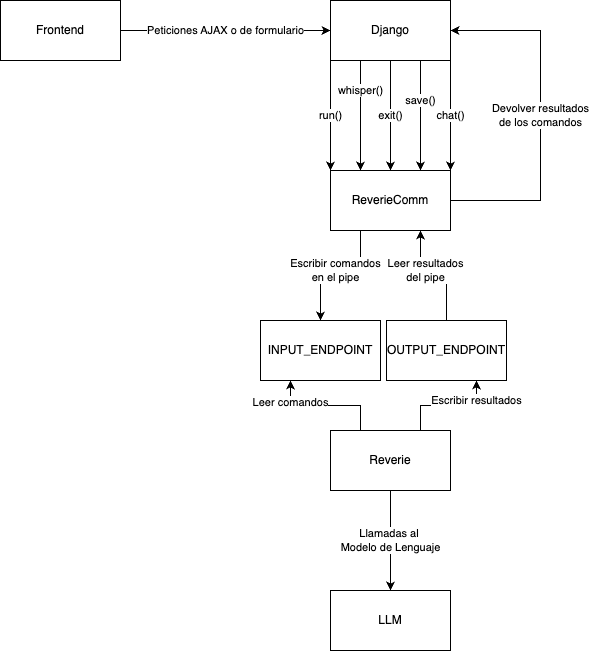

The diagram above was exported from draw.io. Its source (the exported page's mxGraphModel, read from the mxfile embedded in the PNG):
<mxGraphModel dx="1242" dy="785" grid="1" gridSize="10" guides="1" tooltips="1" connect="1" arrows="1" fold="1" page="1" pageScale="1" pageWidth="827" pageHeight="1169" math="0" shadow="0">
  <root>
    <mxCell id="WIyWlLk6GJQsqaUBKTNV-0" />
    <mxCell id="WIyWlLk6GJQsqaUBKTNV-1" parent="WIyWlLk6GJQsqaUBKTNV-0" />
    <mxCell id="k1yAEbqkX_6RGNBZEFZ4-1" value="Frontend" style="rounded=0;whiteSpace=wrap;html=1;" parent="WIyWlLk6GJQsqaUBKTNV-1" vertex="1">
      <mxGeometry x="90" y="80" width="120" height="60" as="geometry" />
    </mxCell>
    <mxCell id="k1yAEbqkX_6RGNBZEFZ4-12" value="chat()" style="edgeStyle=orthogonalEdgeStyle;rounded=0;orthogonalLoop=1;jettySize=auto;html=1;exitX=1;exitY=1;exitDx=0;exitDy=0;entryX=1;entryY=0;entryDx=0;entryDy=0;" parent="WIyWlLk6GJQsqaUBKTNV-1" source="k1yAEbqkX_6RGNBZEFZ4-2" target="k1yAEbqkX_6RGNBZEFZ4-6" edge="1">
      <mxGeometry relative="1" as="geometry" />
    </mxCell>
    <mxCell id="k1yAEbqkX_6RGNBZEFZ4-2" value="Django" style="rounded=0;whiteSpace=wrap;html=1;" parent="WIyWlLk6GJQsqaUBKTNV-1" vertex="1">
      <mxGeometry x="420" y="80" width="120" height="60" as="geometry" />
    </mxCell>
    <mxCell id="k1yAEbqkX_6RGNBZEFZ4-14" value="Leer comandos" style="edgeStyle=orthogonalEdgeStyle;rounded=0;orthogonalLoop=1;jettySize=auto;html=1;exitX=0.25;exitY=0;exitDx=0;exitDy=0;entryX=0.25;entryY=1;entryDx=0;entryDy=0;" parent="WIyWlLk6GJQsqaUBKTNV-1" source="k1yAEbqkX_6RGNBZEFZ4-3" target="k1yAEbqkX_6RGNBZEFZ4-4" edge="1">
      <mxGeometry x="0.6266" relative="1" as="geometry">
        <mxPoint as="offset" />
      </mxGeometry>
    </mxCell>
    <mxCell id="k1yAEbqkX_6RGNBZEFZ4-15" value="Escribir resultados" style="edgeStyle=orthogonalEdgeStyle;rounded=0;orthogonalLoop=1;jettySize=auto;html=1;exitX=0.75;exitY=0;exitDx=0;exitDy=0;entryX=0.75;entryY=1;entryDx=0;entryDy=0;" parent="WIyWlLk6GJQsqaUBKTNV-1" source="k1yAEbqkX_6RGNBZEFZ4-3" target="k1yAEbqkX_6RGNBZEFZ4-5" edge="1">
      <mxGeometry x="0.617" relative="1" as="geometry">
        <mxPoint as="offset" />
      </mxGeometry>
    </mxCell>
    <mxCell id="k1yAEbqkX_6RGNBZEFZ4-20" value="Llamadas al&amp;nbsp;&lt;div&gt;Modelo de Lenguaje&lt;/div&gt;" style="edgeStyle=orthogonalEdgeStyle;rounded=0;orthogonalLoop=1;jettySize=auto;html=1;exitX=0.5;exitY=1;exitDx=0;exitDy=0;entryX=0.5;entryY=0;entryDx=0;entryDy=0;" parent="WIyWlLk6GJQsqaUBKTNV-1" source="k1yAEbqkX_6RGNBZEFZ4-3" target="k1yAEbqkX_6RGNBZEFZ4-19" edge="1">
      <mxGeometry relative="1" as="geometry" />
    </mxCell>
    <mxCell id="k1yAEbqkX_6RGNBZEFZ4-3" value="Reverie" style="rounded=0;whiteSpace=wrap;html=1;" parent="WIyWlLk6GJQsqaUBKTNV-1" vertex="1">
      <mxGeometry x="420" y="510" width="120" height="60" as="geometry" />
    </mxCell>
    <mxCell id="k1yAEbqkX_6RGNBZEFZ4-4" value="INPUT_ENDPOINT" style="rounded=0;whiteSpace=wrap;html=1;" parent="WIyWlLk6GJQsqaUBKTNV-1" vertex="1">
      <mxGeometry x="350" y="400" width="120" height="60" as="geometry" />
    </mxCell>
    <mxCell id="k1yAEbqkX_6RGNBZEFZ4-17" value="Leer resultados&lt;div&gt;del pipe&lt;/div&gt;" style="edgeStyle=orthogonalEdgeStyle;rounded=0;orthogonalLoop=1;jettySize=auto;html=1;exitX=0.5;exitY=0;exitDx=0;exitDy=0;entryX=0.75;entryY=1;entryDx=0;entryDy=0;" parent="WIyWlLk6GJQsqaUBKTNV-1" source="k1yAEbqkX_6RGNBZEFZ4-5" target="k1yAEbqkX_6RGNBZEFZ4-6" edge="1">
      <mxGeometry x="0.2239" relative="1" as="geometry">
        <Array as="points">
          <mxPoint x="536" y="350" />
          <mxPoint x="510" y="350" />
        </Array>
        <mxPoint as="offset" />
      </mxGeometry>
    </mxCell>
    <mxCell id="k1yAEbqkX_6RGNBZEFZ4-5" value="OUTPUT_ENDPOINT" style="rounded=0;whiteSpace=wrap;html=1;" parent="WIyWlLk6GJQsqaUBKTNV-1" vertex="1">
      <mxGeometry x="476" y="400" width="120" height="60" as="geometry" />
    </mxCell>
    <mxCell id="k1yAEbqkX_6RGNBZEFZ4-13" value="Devolver resultados&lt;div&gt;de los comandos&lt;/div&gt;" style="edgeStyle=orthogonalEdgeStyle;rounded=0;orthogonalLoop=1;jettySize=auto;html=1;exitX=1;exitY=0.5;exitDx=0;exitDy=0;entryX=1;entryY=0.5;entryDx=0;entryDy=0;" parent="WIyWlLk6GJQsqaUBKTNV-1" source="k1yAEbqkX_6RGNBZEFZ4-6" target="k1yAEbqkX_6RGNBZEFZ4-2" edge="1">
      <mxGeometry relative="1" as="geometry">
        <Array as="points">
          <mxPoint x="630" y="280" />
          <mxPoint x="630" y="110" />
        </Array>
      </mxGeometry>
    </mxCell>
    <mxCell id="k1yAEbqkX_6RGNBZEFZ4-16" value="Escribir comandos&lt;div&gt;en el pipe&lt;/div&gt;" style="edgeStyle=orthogonalEdgeStyle;rounded=0;orthogonalLoop=1;jettySize=auto;html=1;entryX=0.5;entryY=0;entryDx=0;entryDy=0;exitX=0.25;exitY=1;exitDx=0;exitDy=0;" parent="WIyWlLk6GJQsqaUBKTNV-1" source="k1yAEbqkX_6RGNBZEFZ4-6" target="k1yAEbqkX_6RGNBZEFZ4-4" edge="1">
      <mxGeometry relative="1" as="geometry">
        <mxPoint x="450" y="360" as="sourcePoint" />
        <Array as="points">
          <mxPoint x="450" y="350" />
          <mxPoint x="410" y="350" />
        </Array>
      </mxGeometry>
    </mxCell>
    <mxCell id="k1yAEbqkX_6RGNBZEFZ4-6" value="ReverieComm" style="rounded=0;whiteSpace=wrap;html=1;" parent="WIyWlLk6GJQsqaUBKTNV-1" vertex="1">
      <mxGeometry x="420" y="250" width="120" height="60" as="geometry" />
    </mxCell>
    <mxCell id="k1yAEbqkX_6RGNBZEFZ4-7" value="Peticiones AJAX o de formulario" style="endArrow=classic;html=1;rounded=0;exitX=1;exitY=0.5;exitDx=0;exitDy=0;entryX=0;entryY=0.5;entryDx=0;entryDy=0;" parent="WIyWlLk6GJQsqaUBKTNV-1" source="k1yAEbqkX_6RGNBZEFZ4-1" target="k1yAEbqkX_6RGNBZEFZ4-2" edge="1">
      <mxGeometry width="50" height="50" relative="1" as="geometry">
        <mxPoint x="390" y="430" as="sourcePoint" />
        <mxPoint x="440" y="380" as="targetPoint" />
      </mxGeometry>
    </mxCell>
    <mxCell id="k1yAEbqkX_6RGNBZEFZ4-8" value="run()" style="endArrow=classic;html=1;rounded=0;exitX=0;exitY=1;exitDx=0;exitDy=0;entryX=0;entryY=0;entryDx=0;entryDy=0;" parent="WIyWlLk6GJQsqaUBKTNV-1" source="k1yAEbqkX_6RGNBZEFZ4-2" target="k1yAEbqkX_6RGNBZEFZ4-6" edge="1">
      <mxGeometry width="50" height="50" relative="1" as="geometry">
        <mxPoint x="390" y="430" as="sourcePoint" />
        <mxPoint x="440" y="380" as="targetPoint" />
      </mxGeometry>
    </mxCell>
    <mxCell id="k1yAEbqkX_6RGNBZEFZ4-9" value="exit()" style="endArrow=classic;html=1;rounded=0;exitX=0.5;exitY=1;exitDx=0;exitDy=0;entryX=0.5;entryY=0;entryDx=0;entryDy=0;" parent="WIyWlLk6GJQsqaUBKTNV-1" source="k1yAEbqkX_6RGNBZEFZ4-2" target="k1yAEbqkX_6RGNBZEFZ4-6" edge="1">
      <mxGeometry width="50" height="50" relative="1" as="geometry">
        <mxPoint x="490" y="220" as="sourcePoint" />
        <mxPoint x="540" y="170" as="targetPoint" />
      </mxGeometry>
    </mxCell>
    <mxCell id="k1yAEbqkX_6RGNBZEFZ4-10" value="save()" style="endArrow=classic;html=1;rounded=0;exitX=0.75;exitY=1;exitDx=0;exitDy=0;entryX=0.75;entryY=0;entryDx=0;entryDy=0;" parent="WIyWlLk6GJQsqaUBKTNV-1" source="k1yAEbqkX_6RGNBZEFZ4-2" target="k1yAEbqkX_6RGNBZEFZ4-6" edge="1">
      <mxGeometry x="-0.2727" width="50" height="50" relative="1" as="geometry">
        <mxPoint x="510" y="240" as="sourcePoint" />
        <mxPoint x="560" y="190" as="targetPoint" />
        <mxPoint as="offset" />
      </mxGeometry>
    </mxCell>
    <mxCell id="k1yAEbqkX_6RGNBZEFZ4-11" value="whisper()" style="endArrow=classic;html=1;rounded=0;exitX=0.25;exitY=1;exitDx=0;exitDy=0;entryX=0.25;entryY=0;entryDx=0;entryDy=0;" parent="WIyWlLk6GJQsqaUBKTNV-1" source="k1yAEbqkX_6RGNBZEFZ4-2" target="k1yAEbqkX_6RGNBZEFZ4-6" edge="1">
      <mxGeometry x="-0.4545" width="50" height="50" relative="1" as="geometry">
        <mxPoint x="440" y="220" as="sourcePoint" />
        <mxPoint x="490" y="170" as="targetPoint" />
        <mxPoint as="offset" />
      </mxGeometry>
    </mxCell>
    <mxCell id="k1yAEbqkX_6RGNBZEFZ4-19" value="LLM" style="rounded=0;whiteSpace=wrap;html=1;" parent="WIyWlLk6GJQsqaUBKTNV-1" vertex="1">
      <mxGeometry x="420" y="670" width="120" height="60" as="geometry" />
    </mxCell>
  </root>
</mxGraphModel>